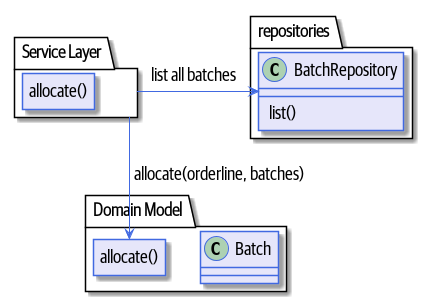

The diagram above was rendered by PlantUML. Its source (embedded in the PNG):
@startuml
skinparam default {
    FontName Guardian Sans Cond Regular
    FontSize 18
    FontColor Black
    Padding 100
}

skinparam class {
    BackgroundColor Lavender
    BorderColor RoyalBlue
}
skinparam package {
    FontName Guardian Sans Cond Light
}

skinparam sequencelifeline {
    BorderColor RoyalBlue
}
skinparam arrow {
    Color RoyalBlue
}
skinparam participant {
    BackgroundColor Lavender
    BorderColor RoyalBlue
}
skinparam entity {
    BackgroundColor Lavender
    BorderColor RoyalBlue
}
skinparam collections {
    BackgroundColor Lavender
    BorderColor RoyalBlue
}
skinparam database {
    BackgroundColor Lavender
    BorderColor RoyalBlue
}
skinparam boundary {
    BackgroundColor Lavender
    BorderColor RoyalBlue
}
skinparam actor {
    Color DeepSkyBlue
    BackgroundColor Lavender
    BorderColor RoyalBlue
}
skinparam sequencegroupheader {
    FontName Guardian Sans Cond Light
}
skinparam padding 4


package "Service Layer" as services {
    class "allocate()" as allocate {
    }
}

hide allocate circle
hide allocate members


package "Domain Model" as domain_model {

  class Batch {
  }

  class "allocate()" as allocate_domain_service {
  }
    hide allocate_domain_service circle
    hide allocate_domain_service members
}


package repositories {

  class BatchRepository {
    list()
  }

}

services -> BatchRepository: list all batches
services --> allocate_domain_service: allocate(orderline, batches)

@enduml